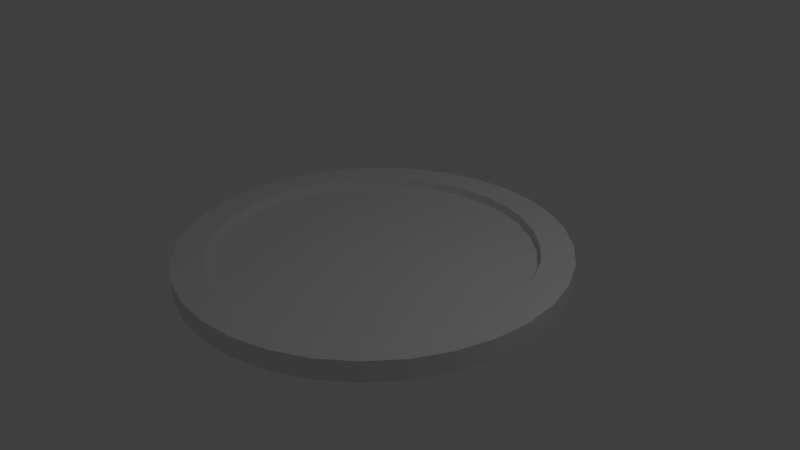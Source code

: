 # Source: puck.blend  (saved by Blender 2.65.0; exported with 4.5.12 LTS)
import bpy
from mathutils import Matrix  # noqa: F401  (used for matrix-valued properties, if any)

bpy.ops.wm.read_factory_settings(use_empty=True)
scene = bpy.context.scene
scene.name = 'Scene'

# ---- collections
col_collection_1 = bpy.data.collections.new('Collection 1'); scene.collection.children.link(col_collection_1)

# ---- world
world_world = bpy.data.worlds.new('World'); scene.world = world_world
world_world.color = (0.05088, 0.05088, 0.05088)
world_world.use_sun_shadow = False
world_world.sun_shadow_jitter_overblur = 0.0
world_world.cycles.sampling_method = 'MANUAL'
world_world.cycles.sample_map_resolution = 256

# ---- cameras
cam_camera = bpy.data.cameras.new('Camera')
cam_camera.clip_end = 100.0
cam_camera.lens = 35.0
cam_camera.sensor_width = 32.0
cam_camera.sensor_height = 18.0
cam_camera.ortho_scale = 7.314
cam_camera.dof.focus_distance = 0.0
cam_camera.dof.aperture_fstop = 128.0

# ---- lights
light_lamp = bpy.data.lights.new('Lamp', 'POINT')
light_lamp.transmission_factor = 0.0
light_lamp.cutoff_distance = 30.0
light_lamp.energy = 100.0
light_lamp.shadow_buffer_clip_start = 1.001
light_lamp.shadow_soft_size = 1.0
light_lamp.shadow_maximum_resolution = 0.006
light_lamp.use_absolute_resolution = True
light_lamp.cycles.use_multiple_importance_sampling = False

# ---- meshes
me_cylinder = bpy.data.meshes.new('Cylinder')
me_cylinder.from_pydata([(0.0, 1.0, -1.0), (0.1951, 0.9808, -1.0), (0.3827, 0.9239, -1.0), (0.5556, 0.8315, -1.0), (0.7071, 0.7071, -1.0), (0.8315, 0.5556, -1.0), (0.9239, 0.3827, -1.0), (0.9808, 0.1951, -1.0), (1.0, 7.55e-08, -1.0), (0.9808, -0.1951, -1.0), (0.9239, -0.3827, -1.0), (0.8315, -0.5556, -1.0), (0.7071, -0.7071, -1.0), (0.5556, -0.8315, -1.0), (0.3827, -0.9239, -1.0), (0.1951, -0.9808, -1.0), (-3.258e-07, -1.0, -1.0), (-0.1951, -0.9808, -1.0), (-0.3827, -0.9239, -1.0), (-0.5556, -0.8315, -1.0), (-0.7071, -0.7071, -1.0), (-0.8315, -0.5556, -1.0), (-0.9239, -0.3827, -1.0), (-0.9808, -0.1951, -1.0), (-1.0, 9.656e-07, -1.0), (-0.9808, 0.1951, -1.0), (-0.9239, 0.3827, -1.0), (-0.8315, 0.5556, -1.0), (-0.7071, 0.7071, -1.0), (-0.5556, 0.8315, -1.0), (-0.3827, 0.9239, -1.0), (-0.1951, 0.9808, -1.0), (1.605e-06, 1.0, 1.0), (0.1951, 0.9808, 1.0), (0.3827, 0.9239, 1.0), (0.5556, 0.8315, 1.0), (0.7071, 0.7071, 1.0), (0.8315, 0.5556, 1.0), (0.9239, 0.3827, 1.0), (0.9808, 0.1951, 1.0), (1.0, -2.245e-06, 1.0), (0.9808, -0.1951, 1.0), (0.9239, -0.3827, 1.0), (0.8315, -0.5556, 1.0), (0.7071, -0.7071, 1.0), (0.5556, -0.8315, 1.0), (0.3827, -0.9239, 1.0), (0.1951, -0.9808, 1.0), (9.298e-07, -1.0, 1.0), (-0.1951, -0.9808, 1.0), (-0.3827, -0.9239, 1.0), (-0.5556, -0.8315, 1.0), (-0.7071, -0.7071, 1.0), (-0.8315, -0.5556, 1.0), (-0.9239, -0.3827, 1.0), (-0.9808, -0.1951, 1.0), (-1.0, -4.105e-06, 1.0), (-0.9808, 0.1951, 1.0), (-0.9239, 0.3827, 1.0), (-0.8315, 0.5556, 1.0), (-0.7071, 0.7071, 1.0), (-0.5556, 0.8315, 1.0), (-0.3827, 0.9239, 1.0), (-0.1951, 0.9808, 1.0), (0.0, 0.0, -1.0), (1.299e-06, 0.8333, 1.0), (-0.1626, 0.8173, 1.0), (-0.3189, 0.7699, 1.0), (-0.463, 0.6929, 1.0), (-0.5893, 0.5893, 1.0), (-0.6929, 0.463, 1.0), (-0.7699, 0.3189, 1.0), (-0.8173, 0.1626, 1.0), (-0.8333, -3.714e-06, 1.0), (-0.8173, -0.1626, 1.0), (-0.7699, -0.3189, 1.0), (-0.6929, -0.463, 1.0), (-0.5893, -0.5893, 1.0), (-0.463, -0.6929, 1.0), (-0.3189, -0.7699, 1.0), (-0.1626, -0.8173, 1.0), (7.364e-07, -0.8333, 1.0), (0.1626, -0.8173, 1.0), (0.3189, -0.7699, 1.0), (0.463, -0.6929, 1.0), (0.5893, -0.5893, 1.0), (0.6929, -0.463, 1.0), (0.7699, -0.3189, 1.0), (0.8173, -0.1626, 1.0), (0.8333, -2.165e-06, 1.0), (0.8173, 0.1626, 1.0), (0.7699, 0.3189, 1.0), (0.6929, 0.463, 1.0), (0.5893, 0.5893, 1.0), (0.463, 0.6929, 1.0), (0.3189, 0.7699, 1.0), (0.1626, 0.8173, 1.0), (0.1626, 0.8173, 0.1342), (1.299e-06, 0.8333, 0.1342), (0.3189, 0.7699, 0.1342), (0.463, 0.6929, 0.1342), (0.5893, 0.5893, 0.1342), (0.6929, 0.463, 0.1342), (0.7699, 0.3189, 0.1342), (0.8173, 0.1626, 0.1342), (0.8333, -2.165e-06, 0.1342), (0.8173, -0.1626, 0.1342), (0.7699, -0.3189, 0.1342), (0.6929, -0.463, 0.1342), (0.5893, -0.5893, 0.1342), (0.463, -0.6929, 0.1342), (0.3189, -0.7699, 0.1342), (0.1626, -0.8173, 0.1342), (7.364e-07, -0.8333, 0.1342), (-0.1626, -0.8173, 0.1342), (-0.3189, -0.7699, 0.1342), (-0.463, -0.6929, 0.1342), (-0.5893, -0.5893, 0.1342), (-0.6929, -0.463, 0.1342), (-0.7699, -0.3189, 0.1342), (-0.8173, -0.1626, 0.1342), (-0.8333, -3.714e-06, 0.1342), (-0.8173, 0.1626, 0.1342), (-0.7699, 0.3189, 0.1342), (-0.6929, 0.463, 0.1342), (-0.5893, 0.5893, 0.1342), (-0.463, 0.6929, 0.1342), (-0.3189, 0.7699, 0.1342), (-0.1626, 0.8173, 0.1342), (-3.846e-08, -2.938e-07, 0.1342)], [], [(64, 0, 1), (64, 1, 2), (64, 2, 3), (64, 3, 4), (64, 4, 5), (64, 5, 6), (64, 6, 7), (64, 7, 8), (64, 8, 9), (64, 9, 10), (64, 10, 11), (64, 11, 12), (64, 12, 13), (64, 13, 14), (64, 14, 15), (64, 15, 16), (64, 16, 17), (64, 17, 18), (64, 18, 19), (64, 19, 20), (64, 20, 21), (64, 21, 22), (64, 22, 23), (64, 23, 24), (64, 24, 25), (64, 25, 26), (64, 26, 27), (64, 27, 28), (64, 28, 29), (64, 29, 30), (64, 30, 31), (31, 0, 64), (0, 32, 33), (1, 33, 34), (2, 34, 35), (3, 35, 36), (4, 36, 37), (5, 37, 38), (6, 38, 39), (7, 39, 40), (8, 40, 41), (9, 41, 42), (10, 42, 43), (11, 43, 44), (12, 44, 45), (13, 45, 46), (14, 46, 47), (15, 47, 48), (16, 48, 49), (17, 49, 50), (18, 50, 51), (19, 51, 52), (20, 52, 53), (21, 53, 54), (22, 54, 55), (23, 55, 56), (24, 56, 57), (25, 57, 58), (26, 58, 59), (27, 59, 60), (28, 60, 61), (29, 61, 62), (30, 62, 63), (32, 0, 31), (32, 63, 65), (63, 62, 66), (62, 61, 67), (61, 60, 68), (60, 59, 69), (59, 58, 70), (58, 57, 71), (57, 56, 72), (56, 55, 73), (55, 54, 74), (54, 53, 75), (53, 52, 76), (52, 51, 77), (51, 50, 79), (50, 49, 80), (49, 48, 81), (48, 47, 82), (47, 46, 83), (46, 45, 84), (45, 44, 85), (44, 43, 86), (43, 42, 87), (42, 41, 88), (41, 40, 89), (40, 39, 90), (39, 38, 91), (38, 37, 92), (37, 36, 93), (36, 35, 94), (35, 34, 95), (34, 33, 96), (33, 32, 65), (96, 65, 98), (95, 96, 97), (94, 95, 99), (93, 94, 100), (92, 93, 101), (91, 92, 102), (90, 91, 103), (89, 90, 104), (88, 89, 105), (87, 88, 106), (86, 87, 107), (85, 86, 108), (84, 85, 109), (83, 84, 110), (82, 83, 111), (81, 82, 112), (80, 81, 113), (79, 80, 114), (78, 79, 115), (77, 78, 116), (76, 77, 117), (75, 76, 118), (74, 75, 119), (73, 74, 120), (72, 73, 121), (71, 72, 122), (70, 71, 123), (69, 70, 124), (68, 69, 125), (67, 68, 126), (66, 67, 127), (65, 66, 128), (129, 97, 98), (129, 99, 97), (129, 100, 99), (129, 101, 100), (129, 102, 101), (129, 103, 102), (129, 104, 103), (129, 105, 104), (129, 106, 105), (129, 107, 106), (129, 108, 107), (129, 109, 108), (129, 110, 109), (129, 111, 110), (129, 112, 111), (129, 113, 112), (129, 114, 113), (129, 115, 114), (129, 116, 115), (129, 117, 116), (129, 118, 117), (129, 119, 118), (129, 120, 119), (129, 121, 120), (129, 122, 121), (129, 123, 122), (129, 124, 123), (129, 125, 124), (129, 126, 125), (129, 127, 126), (129, 128, 127), (129, 98, 128), (1, 0, 33), (2, 1, 34), (3, 2, 35), (4, 3, 36), (5, 4, 37), (6, 5, 38), (7, 6, 39), (8, 7, 40), (9, 8, 41), (10, 9, 42), (11, 10, 43), (12, 11, 44), (13, 12, 45), (14, 13, 46), (15, 14, 47), (16, 15, 48), (17, 16, 49), (18, 17, 50), (19, 18, 51), (20, 19, 52), (21, 20, 53), (22, 21, 54), (23, 22, 55), (24, 23, 56), (25, 24, 57), (26, 25, 58), (27, 26, 59), (28, 27, 60), (29, 28, 61), (30, 29, 62), (31, 30, 63), (63, 32, 31), (63, 66, 65), (62, 67, 66), (61, 68, 67), (60, 69, 68), (59, 70, 69), (58, 71, 70), (57, 72, 71), (56, 73, 72), (55, 74, 73), (54, 75, 74), (53, 76, 75), (52, 77, 76), (51, 78, 77), (78, 51, 79), (79, 50, 80), (80, 49, 81), (81, 48, 82), (82, 47, 83), (83, 46, 84), (84, 45, 85), (85, 44, 86), (86, 43, 87), (87, 42, 88), (88, 41, 89), (89, 40, 90), (90, 39, 91), (91, 38, 92), (92, 37, 93), (93, 36, 94), (94, 35, 95), (95, 34, 96), (96, 33, 65), (97, 96, 98), (99, 95, 97), (100, 94, 99), (101, 93, 100), (102, 92, 101), (103, 91, 102), (104, 90, 103), (105, 89, 104), (106, 88, 105), (107, 87, 106), (108, 86, 107), (109, 85, 108), (110, 84, 109), (111, 83, 110), (112, 82, 111), (113, 81, 112), (114, 80, 113), (115, 79, 114), (116, 78, 115), (117, 77, 116), (118, 76, 117), (119, 75, 118), (120, 74, 119), (121, 73, 120), (122, 72, 121), (123, 71, 122), (124, 70, 123), (125, 69, 124), (126, 68, 125), (127, 67, 126), (128, 66, 127), (98, 65, 128)])
_uv = me_cylinder.uv_layers.new(name='UVTex')
_uv.uv.foreach_set('vector', [0.8423, 0.1488, 0.8562, 0.1414, 0.8573, 0.1443, 0.8423, 0.1488, 0.8573, 0.1443, 0.8579, 0.1473, 0.8423, 0.1488, 0.8579, 0.1473, 0.8579, 0.1504, 0.8423, 0.1488, 0.8579, 0.1504, 0.8573, 0.1534, 0.8423, 0.1488, 0.8573, 0.1534, 0.8562, 0.1562, 0.8423, 0.1488, 0.8562, 0.1562, 0.8545, 0.1588, 0.8423, 0.1488, 0.8545, 0.1588, 0.8523, 0.161, 0.8423, 0.1488, 0.8523, 0.161, 0.8497, 0.1627, 0.8423, 0.1488, 0.8497, 0.1627, 0.8469, 0.1639, 0.8423, 0.1488, 0.8469, 0.1639, 0.8438, 0.1645, 0.8423, 0.1488, 0.8438, 0.1645, 0.8408, 0.1645, 0.8423, 0.1488, 0.8408, 0.1645, 0.8377, 0.1639, 0.8423, 0.1488, 0.8377, 0.1639, 0.8349, 0.1627, 0.8423, 0.1488, 0.8349, 0.1627, 0.8323, 0.161, 0.8423, 0.1488, 0.8323, 0.161, 0.8302, 0.1588, 0.8423, 0.1488, 0.8302, 0.1588, 0.8284, 0.1562, 0.8423, 0.1488, 0.8284, 0.1562, 0.8273, 0.1534, 0.8423, 0.1488, 0.8273, 0.1534, 0.8267, 0.1504, 0.8423, 0.1488, 0.8267, 0.1504, 0.8267, 0.1473, 0.8423, 0.1488, 0.8267, 0.1473, 0.8273, 0.1443, 0.8423, 0.1488, 0.8273, 0.1443, 0.8284, 0.1414, 0.8423, 0.1488, 0.8284, 0.1414, 0.8302, 0.1389, 0.8423, 0.1488, 0.8302, 0.1389, 0.8323, 0.1367, 0.8423, 0.1488, 0.8323, 0.1367, 0.8349, 0.135, 0.8423, 0.1488, 0.8349, 0.135, 0.8377, 0.1338, 0.8423, 0.1488, 0.8377, 0.1338, 0.8408, 0.1332, 0.8423, 0.1488, 0.8408, 0.1332, 0.8438, 0.1332, 0.8423, 0.1488, 0.8438, 0.1332, 0.8469, 0.1338, 0.8423, 0.1488, 0.8469, 0.1338, 0.8497, 0.135, 0.8423, 0.1488, 0.8497, 0.135, 0.8523, 0.1367, 0.8423, 0.1488, 0.8523, 0.1367, 0.8545, 0.1389, 0.8545, 0.1389, 0.8562, 0.1414, 0.8423, 0.1488, 0.8785, 0.1017, 0.8786, 0.07024, 0.8816, 0.07025, 0.8815, 0.1017, 0.8816, 0.07025, 0.8845, 0.07026, 0.8844, 0.1017, 0.8845, 0.07026, 0.887, 0.07027, 0.8671, 0.1332, 0.867, 0.1018, 0.8692, 0.1018, 0.8693, 0.1332, 0.8692, 0.1018, 0.8717, 0.1018, 0.8718, 0.1332, 0.8717, 0.1018, 0.8746, 0.1017, 0.8747, 0.1332, 0.8746, 0.1017, 0.8776, 0.1017, 0.8777, 0.1332, 0.8776, 0.1017, 0.8807, 0.1017, 0.8808, 0.1332, 0.8807, 0.1017, 0.8837, 0.1017, 0.8838, 0.1331, 0.8837, 0.1017, 0.8866, 0.1017, 0.8867, 0.1331, 0.8866, 0.1017, 0.8891, 0.1017, 0.8336, 0.1331, 0.8336, 0.1017, 0.8358, 0.1017, 0.8357, 0.1331, 0.8358, 0.1017, 0.8384, 0.1017, 0.8383, 0.1331, 0.8384, 0.1017, 0.8412, 0.1017, 0.8411, 0.1331, 0.8412, 0.1017, 0.8443, 0.1017, 0.8442, 0.1332, 0.8443, 0.1017, 0.8473, 0.1017, 0.8472, 0.1332, 0.8473, 0.1017, 0.8504, 0.1017, 0.8503, 0.1332, 0.8504, 0.1017, 0.8532, 0.1018, 0.8531, 0.1332, 0.8532, 0.1018, 0.8558, 0.1018, 0.8557, 0.1332, 0.8558, 0.1018, 0.8579, 0.1018, 0.8113, 0.1331, 0.8114, 0.1017, 0.814, 0.1017, 0.8139, 0.1331, 0.814, 0.1017, 0.8168, 0.1017, 0.8167, 0.1331, 0.8168, 0.1017, 0.8199, 0.1017, 0.8198, 0.1332, 0.8199, 0.1017, 0.8229, 0.1017, 0.8228, 0.1332, 0.8229, 0.1017, 0.826, 0.1017, 0.8259, 0.1332, 0.826, 0.1017, 0.8288, 0.1018, 0.8287, 0.1332, 0.8288, 0.1018, 0.8314, 0.1018, 0.8313, 0.1332, 0.8314, 0.1018, 0.8336, 0.1018, 0.867, 0.1016, 0.8671, 0.07021, 0.8697, 0.07021, 0.8696, 0.1016, 0.8697, 0.07021, 0.8725, 0.07022, 0.8724, 0.1017, 0.8725, 0.07022, 0.8755, 0.07023, 0.8786, 0.07024, 0.8785, 0.1017, 0.8754, 0.1017, 0.8662, 0.135, 0.869, 0.1338, 0.8674, 0.1373, 0.869, 0.1338, 0.872, 0.1332, 0.8698, 0.1363, 0.872, 0.1332, 0.8751, 0.1332, 0.8723, 0.1358, 0.8751, 0.1332, 0.8781, 0.1338, 0.8749, 0.1358, 0.8781, 0.1338, 0.881, 0.135, 0.8774, 0.1363, 0.881, 0.135, 0.8836, 0.1367, 0.8798, 0.1373, 0.8836, 0.1367, 0.8857, 0.1389, 0.8819, 0.1387, 0.8857, 0.1389, 0.8874, 0.1414, 0.8837, 0.1405, 0.8874, 0.1414, 0.8886, 0.1443, 0.8851, 0.1427, 0.8886, 0.1443, 0.8892, 0.1473, 0.8861, 0.145, 0.8892, 0.1473, 0.8892, 0.1504, 0.8866, 0.1476, 0.8892, 0.1504, 0.8886, 0.1534, 0.8866, 0.1501, 0.8886, 0.1534, 0.8874, 0.1562, 0.8861, 0.1526, 0.8874, 0.1562, 0.8857, 0.1588, 0.8837, 0.1571, 0.8857, 0.1588, 0.8836, 0.161, 0.8819, 0.159, 0.8836, 0.161, 0.881, 0.1627, 0.8798, 0.1604, 0.881, 0.1627, 0.8781, 0.1639, 0.8774, 0.1614, 0.8781, 0.1639, 0.8751, 0.1645, 0.8749, 0.1619, 0.8751, 0.1645, 0.872, 0.1645, 0.8723, 0.1619, 0.872, 0.1645, 0.869, 0.1639, 0.8698, 0.1614, 0.869, 0.1639, 0.8662, 0.1627, 0.8674, 0.1604, 0.8662, 0.1627, 0.8636, 0.161, 0.8653, 0.159, 0.8636, 0.161, 0.8614, 0.1588, 0.8635, 0.1571, 0.8614, 0.1588, 0.8597, 0.1562, 0.862, 0.155, 0.8597, 0.1562, 0.8585, 0.1534, 0.8611, 0.1526, 0.8585, 0.1534, 0.8579, 0.1504, 0.8606, 0.1501, 0.8579, 0.1504, 0.8579, 0.1473, 0.8606, 0.1476, 0.8579, 0.1473, 0.8585, 0.1443, 0.8611, 0.145, 0.8585, 0.1443, 0.8597, 0.1414, 0.862, 0.1427, 0.8597, 0.1414, 0.8614, 0.1389, 0.8635, 0.1405, 0.8614, 0.1389, 0.8636, 0.1367, 0.8653, 0.1387, 0.8636, 0.1367, 0.8662, 0.135, 0.8674, 0.1373, 0.8198, 0.08955, 0.8199, 0.09207, 0.8062, 0.09211, 0.8198, 0.08718, 0.8198, 0.08955, 0.8062, 0.08959, 0.8198, 0.08504, 0.8198, 0.08718, 0.8062, 0.08722, 0.8472, 0.09984, 0.8472, 0.1017, 0.8336, 0.1017, 0.8472, 0.0977, 0.8472, 0.09984, 0.8336, 0.09988, 0.8472, 0.09533, 0.8472, 0.0977, 0.8336, 0.09774, 0.8472, 0.09281, 0.8472, 0.09533, 0.8336, 0.09537, 0.8472, 0.09024, 0.8472, 0.09281, 0.8336, 0.09285, 0.8472, 0.08772, 0.8472, 0.09024, 0.8336, 0.09028, 0.8472, 0.08535, 0.8472, 0.08772, 0.8336, 0.08777, 0.8472, 0.08322, 0.8472, 0.08535, 0.8336, 0.08539, 0.8335, 0.09984, 0.8336, 0.1017, 0.8199, 0.1017, 0.8335, 0.09771, 0.8335, 0.09984, 0.8199, 0.09988, 0.8335, 0.09534, 0.8335, 0.09771, 0.8199, 0.09775, 0.8335, 0.09282, 0.8335, 0.09534, 0.8199, 0.09538, 0.8335, 0.09025, 0.8335, 0.09282, 0.8199, 0.09286, 0.8335, 0.08773, 0.8335, 0.09025, 0.8199, 0.09029, 0.8335, 0.08536, 0.8335, 0.08773, 0.8199, 0.08777, 0.8335, 0.08322, 0.8335, 0.08536, 0.8199, 0.0854, 0.8335, 0.08141, 0.8335, 0.08322, 0.8199, 0.08327, 0.8609, 0.09952, 0.8609, 0.1017, 0.8473, 0.1017, 0.8609, 0.09714, 0.8609, 0.09952, 0.8473, 0.09956, 0.8609, 0.09463, 0.8609, 0.09714, 0.8473, 0.09719, 0.8608, 0.09206, 0.8609, 0.09463, 0.8472, 0.09467, 0.8608, 0.08954, 0.8608, 0.09206, 0.8472, 0.0921, 0.8608, 0.08717, 0.8608, 0.08954, 0.8472, 0.08958, 0.8608, 0.08503, 0.8608, 0.08717, 0.8472, 0.08721, 0.8608, 0.08322, 0.8608, 0.08503, 0.8472, 0.08508, 0.8199, 0.09952, 0.8199, 0.1017, 0.8063, 0.1017, 0.8199, 0.09715, 0.8199, 0.09952, 0.8063, 0.09956, 0.8199, 0.09463, 0.8199, 0.09715, 0.8063, 0.09719, 0.8199, 0.09207, 0.8199, 0.09463, 0.8063, 0.09467, 0.4806, 0.4905, 0.0533, 0.1398, 0.1299, 0.06316, 0.4806, 0.4905, -0.006907, 0.2299, 0.0533, 0.1398, 0.4806, 0.4905, -0.04838, 0.33, -0.006907, 0.2299, 0.4806, 0.4905, -0.06952, 0.4363, -0.04838, 0.33, 0.4806, 0.4905, -0.06952, 0.5447, -0.06952, 0.4363, 0.4806, 0.4905, -0.04838, 0.651, -0.06952, 0.5447, 0.4806, 0.4905, -0.006906, 0.7511, -0.04838, 0.651, 0.4806, 0.4905, 0.0533, 0.8412, -0.006906, 0.7511, 0.4806, 0.4905, 0.1299, 0.9178, 0.0533, 0.8412, 0.4806, 0.4905, 0.22, 0.978, 0.1299, 0.9178, 0.4806, 0.4905, 0.3202, 1.02, 0.22, 0.978, 0.4806, 0.4905, 0.4265, 1.041, 0.3202, 1.02, 0.4806, 0.4905, 0.5348, 1.041, 0.4265, 1.041, 0.4806, 0.4905, 0.6411, 1.02, 0.5348, 1.041, 0.4806, 0.4905, 0.7412, 0.978, 0.6411, 1.02, 0.4806, 0.4905, 0.8313, 0.9178, 0.7412, 0.978, 0.4806, 0.4905, 0.908, 0.8412, 0.8313, 0.9178, 0.4806, 0.4905, 0.9682, 0.7511, 0.908, 0.8412, 0.4806, 0.4905, 1.01, 0.651, 0.9682, 0.7511, 0.4806, 0.4905, 1.031, 0.5447, 1.01, 0.651, 0.4806, 0.4905, 1.031, 0.4363, 1.031, 0.5447, 0.4806, 0.4905, 1.01, 0.33, 1.031, 0.4363, 0.4806, 0.4905, 0.9682, 0.2299, 1.01, 0.33, 0.4806, 0.4905, 0.908, 0.1398, 0.9682, 0.2299, 0.4806, 0.4905, 0.8314, 0.06316, 0.908, 0.1398, 0.4806, 0.4905, 0.7412, 0.00295, 0.8314, 0.06316, 0.4806, 0.4905, 0.6411, -0.03852, 0.7412, 0.00295, 0.4806, 0.4905, 0.5348, -0.05967, 0.6411, -0.03852, 0.4806, 0.4905, 0.4265, -0.05967, 0.5348, -0.05967, 0.4806, 0.4905, 0.3202, -0.03852, 0.4265, -0.05967, 0.4806, 0.4905, 0.22, 0.002947, 0.3202, -0.03852, 0.4806, 0.4905, 0.1299, 0.06316, 0.22, 0.002947, 0.8815, 0.1017, 0.8785, 0.1017, 0.8816, 0.07025, 0.8844, 0.1017, 0.8815, 0.1017, 0.8845, 0.07026, 0.887, 0.1017, 0.8844, 0.1017, 0.887, 0.07027, 0.8693, 0.1332, 0.8671, 0.1332, 0.8692, 0.1018, 0.8718, 0.1332, 0.8693, 0.1332, 0.8717, 0.1018, 0.8747, 0.1332, 0.8718, 0.1332, 0.8746, 0.1017, 0.8777, 0.1332, 0.8747, 0.1332, 0.8776, 0.1017, 0.8808, 0.1332, 0.8777, 0.1332, 0.8807, 0.1017, 0.8838, 0.1331, 0.8808, 0.1332, 0.8837, 0.1017, 0.8867, 0.1331, 0.8838, 0.1331, 0.8866, 0.1017, 0.8892, 0.1331, 0.8867, 0.1331, 0.8891, 0.1017, 0.8357, 0.1331, 0.8336, 0.1331, 0.8358, 0.1017, 0.8383, 0.1331, 0.8357, 0.1331, 0.8384, 0.1017, 0.8411, 0.1331, 0.8383, 0.1331, 0.8412, 0.1017, 0.8442, 0.1332, 0.8411, 0.1331, 0.8443, 0.1017, 0.8472, 0.1332, 0.8442, 0.1332, 0.8473, 0.1017, 0.8503, 0.1332, 0.8472, 0.1332, 0.8504, 0.1017, 0.8531, 0.1332, 0.8503, 0.1332, 0.8532, 0.1018, 0.8557, 0.1332, 0.8531, 0.1332, 0.8558, 0.1018, 0.8578, 0.1332, 0.8557, 0.1332, 0.8579, 0.1018, 0.8139, 0.1331, 0.8113, 0.1331, 0.814, 0.1017, 0.8167, 0.1331, 0.8139, 0.1331, 0.8168, 0.1017, 0.8198, 0.1332, 0.8167, 0.1331, 0.8199, 0.1017, 0.8228, 0.1332, 0.8198, 0.1332, 0.8229, 0.1017, 0.8259, 0.1332, 0.8228, 0.1332, 0.826, 0.1017, 0.8287, 0.1332, 0.8259, 0.1332, 0.8288, 0.1018, 0.8313, 0.1332, 0.8287, 0.1332, 0.8314, 0.1018, 0.8335, 0.1332, 0.8313, 0.1332, 0.8336, 0.1018, 0.8696, 0.1016, 0.867, 0.1016, 0.8697, 0.07021, 0.8724, 0.1017, 0.8696, 0.1016, 0.8725, 0.07022, 0.8754, 0.1017, 0.8724, 0.1017, 0.8755, 0.07023, 0.8755, 0.07023, 0.8786, 0.07024, 0.8754, 0.1017, 0.869, 0.1338, 0.8698, 0.1363, 0.8674, 0.1373, 0.872, 0.1332, 0.8723, 0.1358, 0.8698, 0.1363, 0.8751, 0.1332, 0.8749, 0.1358, 0.8723, 0.1358, 0.8781, 0.1338, 0.8774, 0.1363, 0.8749, 0.1358, 0.881, 0.135, 0.8798, 0.1373, 0.8774, 0.1363, 0.8836, 0.1367, 0.8819, 0.1387, 0.8798, 0.1373, 0.8857, 0.1389, 0.8837, 0.1405, 0.8819, 0.1387, 0.8874, 0.1414, 0.8851, 0.1427, 0.8837, 0.1405, 0.8886, 0.1443, 0.8861, 0.145, 0.8851, 0.1427, 0.8892, 0.1473, 0.8866, 0.1476, 0.8861, 0.145, 0.8892, 0.1504, 0.8866, 0.1501, 0.8866, 0.1476, 0.8886, 0.1534, 0.8861, 0.1526, 0.8866, 0.1501, 0.8874, 0.1562, 0.8851, 0.155, 0.8861, 0.1526, 0.8851, 0.155, 0.8874, 0.1562, 0.8837, 0.1571, 0.8837, 0.1571, 0.8857, 0.1588, 0.8819, 0.159, 0.8819, 0.159, 0.8836, 0.161, 0.8798, 0.1604, 0.8798, 0.1604, 0.881, 0.1627, 0.8774, 0.1614, 0.8774, 0.1614, 0.8781, 0.1639, 0.8749, 0.1619, 0.8749, 0.1619, 0.8751, 0.1645, 0.8723, 0.1619, 0.8723, 0.1619, 0.872, 0.1645, 0.8698, 0.1614, 0.8698, 0.1614, 0.869, 0.1639, 0.8674, 0.1604, 0.8674, 0.1604, 0.8662, 0.1627, 0.8653, 0.159, 0.8653, 0.159, 0.8636, 0.161, 0.8635, 0.1571, 0.8635, 0.1571, 0.8614, 0.1588, 0.862, 0.155, 0.862, 0.155, 0.8597, 0.1562, 0.8611, 0.1526, 0.8611, 0.1526, 0.8585, 0.1534, 0.8606, 0.1501, 0.8606, 0.1501, 0.8579, 0.1504, 0.8606, 0.1476, 0.8606, 0.1476, 0.8579, 0.1473, 0.8611, 0.145, 0.8611, 0.145, 0.8585, 0.1443, 0.862, 0.1427, 0.862, 0.1427, 0.8597, 0.1414, 0.8635, 0.1405, 0.8635, 0.1405, 0.8614, 0.1389, 0.8653, 0.1387, 0.8653, 0.1387, 0.8636, 0.1367, 0.8674, 0.1373, 0.8062, 0.08959, 0.8198, 0.08955, 0.8062, 0.09211, 0.8062, 0.08722, 0.8198, 0.08718, 0.8062, 0.08959, 0.8062, 0.08508, 0.8198, 0.08504, 0.8062, 0.08722, 0.8336, 0.09988, 0.8472, 0.09984, 0.8336, 0.1017, 0.8336, 0.09774, 0.8472, 0.0977, 0.8336, 0.09988, 0.8336, 0.09537, 0.8472, 0.09533, 0.8336, 0.09774, 0.8336, 0.09285, 0.8472, 0.09281, 0.8336, 0.09537, 0.8336, 0.09028, 0.8472, 0.09024, 0.8336, 0.09285, 0.8336, 0.08777, 0.8472, 0.08772, 0.8336, 0.09028, 0.8336, 0.08539, 0.8472, 0.08535, 0.8336, 0.08777, 0.8336, 0.08326, 0.8472, 0.08322, 0.8336, 0.08539, 0.8199, 0.09988, 0.8335, 0.09984, 0.8199, 0.1017, 0.8199, 0.09775, 0.8335, 0.09771, 0.8199, 0.09988, 0.8199, 0.09538, 0.8335, 0.09534, 0.8199, 0.09775, 0.8199, 0.09286, 0.8335, 0.09282, 0.8199, 0.09538, 0.8199, 0.09029, 0.8335, 0.09025, 0.8199, 0.09286, 0.8199, 0.08777, 0.8335, 0.08773, 0.8199, 0.09029, 0.8199, 0.0854, 0.8335, 0.08536, 0.8199, 0.08777, 0.8199, 0.08327, 0.8335, 0.08322, 0.8199, 0.0854, 0.8199, 0.08145, 0.8335, 0.08141, 0.8199, 0.08327, 0.8473, 0.09956, 0.8609, 0.09952, 0.8473, 0.1017, 0.8473, 0.09719, 0.8609, 0.09714, 0.8473, 0.09956, 0.8472, 0.09467, 0.8609, 0.09463, 0.8473, 0.09719, 0.8472, 0.0921, 0.8608, 0.09206, 0.8472, 0.09467, 0.8472, 0.08958, 0.8608, 0.08954, 0.8472, 0.0921, 0.8472, 0.08721, 0.8608, 0.08717, 0.8472, 0.08958, 0.8472, 0.08508, 0.8608, 0.08503, 0.8472, 0.08721, 0.8472, 0.08326, 0.8608, 0.08322, 0.8472, 0.08508, 0.8063, 0.09956, 0.8199, 0.09952, 0.8063, 0.1017, 0.8063, 0.09719, 0.8199, 0.09715, 0.8063, 0.09956, 0.8063, 0.09467, 0.8199, 0.09463, 0.8063, 0.09719, 0.8062, 0.09211, 0.8199, 0.09207, 0.8063, 0.09467])
me_cylinder.use_remesh_preserve_volume = False
me_cylinder.use_remesh_preserve_attributes = False
me_cylinder.use_mirror_vertex_groups = False
me_cylinder.update()

# ---- objects
ob_cylinder = bpy.data.objects.new('Cylinder', me_cylinder)
ob_lamp = bpy.data.objects.new('Lamp', light_lamp)
ob_camera = bpy.data.objects.new('Camera', cam_camera)

# ---- transforms, parenting, visibility, modifiers, constraints
ob_cylinder.location = (0.0, 0.0, 0.0)
ob_cylinder.scale = (2.55, 2.55, 0.1339)
ob_cylinder.lineart.crease_threshold = 0.0
ob_lamp.location = (4.076, 1.005, 5.904)
ob_lamp.rotation_euler = (0.6503, 0.05522, 1.866)
ob_lamp.lock_rotations_4d = False
ob_lamp.empty_display_type = 'ARROWS'
ob_lamp.color = (0.0, 0.0, 0.0, 0.0)
ob_lamp.lineart.crease_threshold = 0.0
ob_camera.location = (7.481, -6.508, 5.344)
ob_camera.rotation_euler = (1.109, 0.01082, 0.8149)
ob_camera.lock_rotations_4d = False
ob_camera.empty_display_type = 'ARROWS'
ob_camera.color = (0.0, 0.0, 0.0, 0.0)
ob_camera.display_type = 'WIRE'
ob_camera.lineart.crease_threshold = 0.0

# ---- collection membership
col_collection_1.objects.link(ob_cylinder)
col_collection_1.objects.link(ob_lamp)
col_collection_1.objects.link(ob_camera)

# ---- scene / render settings (as saved in the file)
scene.camera = ob_camera
scene.frame_start = 1; scene.frame_end = 250; scene.frame_set(1)
scene.render.engine = 'BLENDER_EEVEE_NEXT'
scene.render.image_settings.color_mode = 'RGB'
scene.render.image_settings.compression = 90
scene.render.resolution_percentage = 50
scene.render.dither_intensity = 0.0
scene.render.bake_margin = 2
scene.render.bake_bias = 0.0
scene.cycles.use_denoising = False
scene.cycles.samples = 10
scene.cycles.sampling_pattern = 'TABULATED_SOBOL'
scene.cycles.light_sampling_threshold = 0.0
scene.cycles.use_adaptive_sampling = False
scene.cycles.use_light_tree = False
scene.cycles.blur_glossy = 0.0
scene.cycles.volume_bounces = 1
scene.cycles.pixel_filter_type = 'GAUSSIAN'
scene.cycles.sample_clamp_indirect = 0.0
scene.view_settings.view_transform = 'Standard'
bpy.context.view_layer.update()
